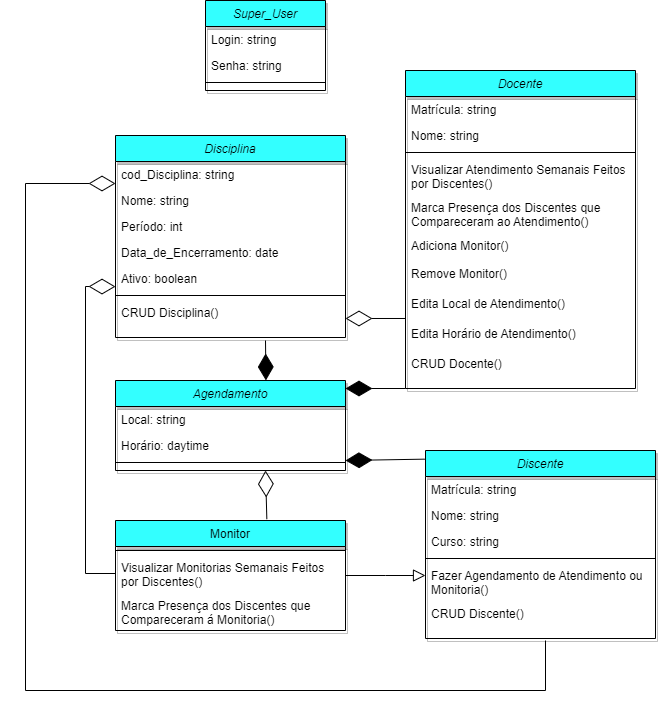

The diagram above was exported from draw.io. Its source (the exported page's mxGraphModel, read from the mxfile embedded in the PNG):
<mxGraphModel dx="939" dy="1600" grid="1" gridSize="10" guides="1" tooltips="1" connect="1" arrows="1" fold="1" page="1" pageScale="1" pageWidth="827" pageHeight="1169" math="0" shadow="0">
  <root>
    <mxCell id="WIyWlLk6GJQsqaUBKTNV-0" />
    <mxCell id="WIyWlLk6GJQsqaUBKTNV-1" parent="WIyWlLk6GJQsqaUBKTNV-0" />
    <mxCell id="zkfFHV4jXpPFQw0GAbJ--0" value="Discente" style="swimlane;fontStyle=2;align=center;verticalAlign=top;childLayout=stackLayout;horizontal=1;startSize=26;horizontalStack=0;resizeParent=1;resizeLast=0;collapsible=1;marginBottom=0;rounded=0;shadow=1;strokeWidth=1;fillColor=#33FFFF;" parent="WIyWlLk6GJQsqaUBKTNV-1" vertex="1">
      <mxGeometry x="480" y="160" width="230" height="188" as="geometry">
        <mxRectangle x="230" y="140" width="160" height="26" as="alternateBounds" />
      </mxGeometry>
    </mxCell>
    <mxCell id="zkfFHV4jXpPFQw0GAbJ--1" value="Matrícula: string" style="text;align=left;verticalAlign=top;spacingLeft=4;spacingRight=4;overflow=hidden;rotatable=0;points=[[0,0.5],[1,0.5]];portConstraint=eastwest;" parent="zkfFHV4jXpPFQw0GAbJ--0" vertex="1">
      <mxGeometry y="26" width="230" height="26" as="geometry" />
    </mxCell>
    <mxCell id="zkfFHV4jXpPFQw0GAbJ--2" value="Nome: string" style="text;align=left;verticalAlign=top;spacingLeft=4;spacingRight=4;overflow=hidden;rotatable=0;points=[[0,0.5],[1,0.5]];portConstraint=eastwest;rounded=0;shadow=0;html=0;" parent="zkfFHV4jXpPFQw0GAbJ--0" vertex="1">
      <mxGeometry y="52" width="230" height="26" as="geometry" />
    </mxCell>
    <mxCell id="zkfFHV4jXpPFQw0GAbJ--3" value="Curso: string" style="text;align=left;verticalAlign=top;spacingLeft=4;spacingRight=4;overflow=hidden;rotatable=0;points=[[0,0.5],[1,0.5]];portConstraint=eastwest;rounded=0;shadow=0;html=0;" parent="zkfFHV4jXpPFQw0GAbJ--0" vertex="1">
      <mxGeometry y="78" width="230" height="26" as="geometry" />
    </mxCell>
    <mxCell id="zkfFHV4jXpPFQw0GAbJ--4" value="" style="line;html=1;strokeWidth=1;align=left;verticalAlign=middle;spacingTop=-1;spacingLeft=3;spacingRight=3;rotatable=0;labelPosition=right;points=[];portConstraint=eastwest;" parent="zkfFHV4jXpPFQw0GAbJ--0" vertex="1">
      <mxGeometry y="104" width="230" height="8" as="geometry" />
    </mxCell>
    <mxCell id="zkfFHV4jXpPFQw0GAbJ--5" value="Fazer Agendamento de Atendimento ou &#10;Monitoria()" style="text;align=left;verticalAlign=top;spacingLeft=4;spacingRight=4;overflow=hidden;rotatable=0;points=[[0,0.5],[1,0.5]];portConstraint=eastwest;" parent="zkfFHV4jXpPFQw0GAbJ--0" vertex="1">
      <mxGeometry y="112" width="230" height="38" as="geometry" />
    </mxCell>
    <mxCell id="HPhgjp8AvJ0K_RXVYrXm-15" value="CRUD Discente()" style="text;align=left;verticalAlign=top;spacingLeft=4;spacingRight=4;overflow=hidden;rotatable=0;points=[[0,0.5],[1,0.5]];portConstraint=eastwest;" parent="zkfFHV4jXpPFQw0GAbJ--0" vertex="1">
      <mxGeometry y="150" width="230" height="38" as="geometry" />
    </mxCell>
    <mxCell id="zkfFHV4jXpPFQw0GAbJ--13" value="Monitor" style="swimlane;fontStyle=0;align=center;verticalAlign=top;childLayout=stackLayout;horizontal=1;startSize=26;horizontalStack=0;resizeParent=1;resizeLast=0;collapsible=1;marginBottom=0;rounded=0;shadow=1;strokeWidth=1;fillColor=#33FFFF;" parent="WIyWlLk6GJQsqaUBKTNV-1" vertex="1">
      <mxGeometry x="170" y="230" width="230" height="110" as="geometry">
        <mxRectangle x="340" y="380" width="170" height="26" as="alternateBounds" />
      </mxGeometry>
    </mxCell>
    <mxCell id="zkfFHV4jXpPFQw0GAbJ--15" value="" style="line;html=1;strokeWidth=1;align=left;verticalAlign=middle;spacingTop=-1;spacingLeft=3;spacingRight=3;rotatable=0;labelPosition=right;points=[];portConstraint=eastwest;" parent="zkfFHV4jXpPFQw0GAbJ--13" vertex="1">
      <mxGeometry y="26" width="230" height="8" as="geometry" />
    </mxCell>
    <mxCell id="HPhgjp8AvJ0K_RXVYrXm-18" value="Visualizar Monitorias Semanais Feitos&#10;por Discentes()" style="text;align=left;verticalAlign=top;spacingLeft=4;spacingRight=4;overflow=hidden;rotatable=0;points=[[0,0.5],[1,0.5]];portConstraint=eastwest;" parent="zkfFHV4jXpPFQw0GAbJ--13" vertex="1">
      <mxGeometry y="34" width="230" height="38" as="geometry" />
    </mxCell>
    <mxCell id="HPhgjp8AvJ0K_RXVYrXm-26" value="Marca Presença dos Discentes que &#10;Compareceram á Monitoria()" style="text;align=left;verticalAlign=top;spacingLeft=4;spacingRight=4;overflow=hidden;rotatable=0;points=[[0,0.5],[1,0.5]];portConstraint=eastwest;" parent="zkfFHV4jXpPFQw0GAbJ--13" vertex="1">
      <mxGeometry y="72" width="230" height="38" as="geometry" />
    </mxCell>
    <mxCell id="zkfFHV4jXpPFQw0GAbJ--16" value="" style="endArrow=block;endSize=10;endFill=0;shadow=0;strokeWidth=1;rounded=0;edgeStyle=elbowEdgeStyle;elbow=vertical;" parent="WIyWlLk6GJQsqaUBKTNV-1" source="zkfFHV4jXpPFQw0GAbJ--13" target="zkfFHV4jXpPFQw0GAbJ--0" edge="1">
      <mxGeometry width="160" relative="1" as="geometry">
        <mxPoint x="210" y="373" as="sourcePoint" />
        <mxPoint x="310" y="271" as="targetPoint" />
      </mxGeometry>
    </mxCell>
    <mxCell id="HPhgjp8AvJ0K_RXVYrXm-10" value="Super_User" style="swimlane;fontStyle=2;align=center;verticalAlign=top;childLayout=stackLayout;horizontal=1;startSize=26;horizontalStack=0;resizeParent=1;resizeLast=0;collapsible=1;marginBottom=0;rounded=0;shadow=1;strokeWidth=1;fillColor=#33FFFF;" parent="WIyWlLk6GJQsqaUBKTNV-1" vertex="1">
      <mxGeometry x="260" y="-290" width="120" height="90" as="geometry">
        <mxRectangle x="230" y="140" width="160" height="26" as="alternateBounds" />
      </mxGeometry>
    </mxCell>
    <mxCell id="HPhgjp8AvJ0K_RXVYrXm-11" value="Login: string" style="text;align=left;verticalAlign=top;spacingLeft=4;spacingRight=4;overflow=hidden;rotatable=0;points=[[0,0.5],[1,0.5]];portConstraint=eastwest;" parent="HPhgjp8AvJ0K_RXVYrXm-10" vertex="1">
      <mxGeometry y="26" width="120" height="26" as="geometry" />
    </mxCell>
    <mxCell id="HPhgjp8AvJ0K_RXVYrXm-12" value="Senha: string" style="text;align=left;verticalAlign=top;spacingLeft=4;spacingRight=4;overflow=hidden;rotatable=0;points=[[0,0.5],[1,0.5]];portConstraint=eastwest;rounded=0;shadow=0;html=0;" parent="HPhgjp8AvJ0K_RXVYrXm-10" vertex="1">
      <mxGeometry y="52" width="120" height="26" as="geometry" />
    </mxCell>
    <mxCell id="HPhgjp8AvJ0K_RXVYrXm-14" value="" style="line;html=1;strokeWidth=1;align=left;verticalAlign=middle;spacingTop=-1;spacingLeft=3;spacingRight=3;rotatable=0;labelPosition=right;points=[];portConstraint=eastwest;" parent="HPhgjp8AvJ0K_RXVYrXm-10" vertex="1">
      <mxGeometry y="78" width="120" height="8" as="geometry" />
    </mxCell>
    <mxCell id="HPhgjp8AvJ0K_RXVYrXm-19" value="Docente" style="swimlane;fontStyle=2;align=center;verticalAlign=top;childLayout=stackLayout;horizontal=1;startSize=26;horizontalStack=0;resizeParent=1;resizeLast=0;collapsible=1;marginBottom=0;rounded=0;shadow=1;strokeWidth=1;fillColor=#33FFFF;" parent="WIyWlLk6GJQsqaUBKTNV-1" vertex="1">
      <mxGeometry x="460" y="-220" width="230" height="318" as="geometry">
        <mxRectangle x="230" y="140" width="160" height="26" as="alternateBounds" />
      </mxGeometry>
    </mxCell>
    <mxCell id="HPhgjp8AvJ0K_RXVYrXm-20" value="Matrícula: string" style="text;align=left;verticalAlign=top;spacingLeft=4;spacingRight=4;overflow=hidden;rotatable=0;points=[[0,0.5],[1,0.5]];portConstraint=eastwest;" parent="HPhgjp8AvJ0K_RXVYrXm-19" vertex="1">
      <mxGeometry y="26" width="230" height="26" as="geometry" />
    </mxCell>
    <mxCell id="HPhgjp8AvJ0K_RXVYrXm-21" value="Nome: string" style="text;align=left;verticalAlign=top;spacingLeft=4;spacingRight=4;overflow=hidden;rotatable=0;points=[[0,0.5],[1,0.5]];portConstraint=eastwest;rounded=0;shadow=0;html=0;" parent="HPhgjp8AvJ0K_RXVYrXm-19" vertex="1">
      <mxGeometry y="52" width="230" height="26" as="geometry" />
    </mxCell>
    <mxCell id="HPhgjp8AvJ0K_RXVYrXm-23" value="" style="line;html=1;strokeWidth=1;align=left;verticalAlign=middle;spacingTop=-1;spacingLeft=3;spacingRight=3;rotatable=0;labelPosition=right;points=[];portConstraint=eastwest;" parent="HPhgjp8AvJ0K_RXVYrXm-19" vertex="1">
      <mxGeometry y="78" width="230" height="8" as="geometry" />
    </mxCell>
    <mxCell id="HPhgjp8AvJ0K_RXVYrXm-24" value="Visualizar Atendimento Semanais Feitos&#10;por Discentes()" style="text;align=left;verticalAlign=top;spacingLeft=4;spacingRight=4;overflow=hidden;rotatable=0;points=[[0,0.5],[1,0.5]];portConstraint=eastwest;" parent="HPhgjp8AvJ0K_RXVYrXm-19" vertex="1">
      <mxGeometry y="86" width="230" height="38" as="geometry" />
    </mxCell>
    <mxCell id="HPhgjp8AvJ0K_RXVYrXm-25" value="Marca Presença dos Discentes que &#10;Compareceram ao Atendimento()" style="text;align=left;verticalAlign=top;spacingLeft=4;spacingRight=4;overflow=hidden;rotatable=0;points=[[0,0.5],[1,0.5]];portConstraint=eastwest;" parent="HPhgjp8AvJ0K_RXVYrXm-19" vertex="1">
      <mxGeometry y="124" width="230" height="38" as="geometry" />
    </mxCell>
    <mxCell id="HPhgjp8AvJ0K_RXVYrXm-28" value="Adiciona Monitor()" style="text;align=left;verticalAlign=top;spacingLeft=4;spacingRight=4;overflow=hidden;rotatable=0;points=[[0,0.5],[1,0.5]];portConstraint=eastwest;" parent="HPhgjp8AvJ0K_RXVYrXm-19" vertex="1">
      <mxGeometry y="162" width="230" height="28" as="geometry" />
    </mxCell>
    <mxCell id="HPhgjp8AvJ0K_RXVYrXm-27" value="Remove Monitor()" style="text;align=left;verticalAlign=top;spacingLeft=4;spacingRight=4;overflow=hidden;rotatable=0;points=[[0,0.5],[1,0.5]];portConstraint=eastwest;" parent="HPhgjp8AvJ0K_RXVYrXm-19" vertex="1">
      <mxGeometry y="190" width="230" height="30" as="geometry" />
    </mxCell>
    <mxCell id="HPhgjp8AvJ0K_RXVYrXm-29" value="Edita Local de Atendimento()" style="text;align=left;verticalAlign=top;spacingLeft=4;spacingRight=4;overflow=hidden;rotatable=0;points=[[0,0.5],[1,0.5]];portConstraint=eastwest;" parent="HPhgjp8AvJ0K_RXVYrXm-19" vertex="1">
      <mxGeometry y="220" width="230" height="30" as="geometry" />
    </mxCell>
    <mxCell id="HPhgjp8AvJ0K_RXVYrXm-30" value="Edita Horário de Atendimento()" style="text;align=left;verticalAlign=top;spacingLeft=4;spacingRight=4;overflow=hidden;rotatable=0;points=[[0,0.5],[1,0.5]];portConstraint=eastwest;" parent="HPhgjp8AvJ0K_RXVYrXm-19" vertex="1">
      <mxGeometry y="250" width="230" height="30" as="geometry" />
    </mxCell>
    <mxCell id="HPhgjp8AvJ0K_RXVYrXm-16" value="CRUD Docente()" style="text;align=left;verticalAlign=top;spacingLeft=4;spacingRight=4;overflow=hidden;rotatable=0;points=[[0,0.5],[1,0.5]];portConstraint=eastwest;" parent="HPhgjp8AvJ0K_RXVYrXm-19" vertex="1">
      <mxGeometry y="280" width="230" height="38" as="geometry" />
    </mxCell>
    <mxCell id="HPhgjp8AvJ0K_RXVYrXm-31" value="Disciplina" style="swimlane;fontStyle=2;align=center;verticalAlign=top;childLayout=stackLayout;horizontal=1;startSize=26;horizontalStack=0;resizeParent=1;resizeLast=0;collapsible=1;marginBottom=0;rounded=0;shadow=1;strokeWidth=1;fillColor=#33FFFF;strokeColor=#000000;" parent="WIyWlLk6GJQsqaUBKTNV-1" vertex="1">
      <mxGeometry x="170" y="-155" width="230" height="202" as="geometry">
        <mxRectangle x="230" y="140" width="160" height="26" as="alternateBounds" />
      </mxGeometry>
    </mxCell>
    <mxCell id="HPhgjp8AvJ0K_RXVYrXm-33" value="cod_Disciplina: string" style="text;align=left;verticalAlign=top;spacingLeft=4;spacingRight=4;overflow=hidden;rotatable=0;points=[[0,0.5],[1,0.5]];portConstraint=eastwest;rounded=0;shadow=0;html=0;" parent="HPhgjp8AvJ0K_RXVYrXm-31" vertex="1">
      <mxGeometry y="26" width="230" height="26" as="geometry" />
    </mxCell>
    <mxCell id="HPhgjp8AvJ0K_RXVYrXm-32" value="Nome: string" style="text;align=left;verticalAlign=top;spacingLeft=4;spacingRight=4;overflow=hidden;rotatable=0;points=[[0,0.5],[1,0.5]];portConstraint=eastwest;" parent="HPhgjp8AvJ0K_RXVYrXm-31" vertex="1">
      <mxGeometry y="52" width="230" height="26" as="geometry" />
    </mxCell>
    <mxCell id="HPhgjp8AvJ0K_RXVYrXm-41" value="Período: int" style="text;align=left;verticalAlign=top;spacingLeft=4;spacingRight=4;overflow=hidden;rotatable=0;points=[[0,0.5],[1,0.5]];portConstraint=eastwest;rounded=0;shadow=0;html=0;" parent="HPhgjp8AvJ0K_RXVYrXm-31" vertex="1">
      <mxGeometry y="78" width="230" height="26" as="geometry" />
    </mxCell>
    <mxCell id="HPhgjp8AvJ0K_RXVYrXm-42" value="Data_de_Encerramento: date" style="text;align=left;verticalAlign=top;spacingLeft=4;spacingRight=4;overflow=hidden;rotatable=0;points=[[0,0.5],[1,0.5]];portConstraint=eastwest;rounded=0;shadow=0;html=0;" parent="HPhgjp8AvJ0K_RXVYrXm-31" vertex="1">
      <mxGeometry y="104" width="230" height="26" as="geometry" />
    </mxCell>
    <mxCell id="HPhgjp8AvJ0K_RXVYrXm-43" value="Ativo: boolean" style="text;align=left;verticalAlign=top;spacingLeft=4;spacingRight=4;overflow=hidden;rotatable=0;points=[[0,0.5],[1,0.5]];portConstraint=eastwest;rounded=0;shadow=0;html=0;" parent="HPhgjp8AvJ0K_RXVYrXm-31" vertex="1">
      <mxGeometry y="130" width="230" height="26" as="geometry" />
    </mxCell>
    <mxCell id="HPhgjp8AvJ0K_RXVYrXm-34" value="" style="line;html=1;strokeWidth=1;align=left;verticalAlign=middle;spacingTop=-1;spacingLeft=3;spacingRight=3;rotatable=0;labelPosition=right;points=[];portConstraint=eastwest;" parent="HPhgjp8AvJ0K_RXVYrXm-31" vertex="1">
      <mxGeometry y="156" width="230" height="8" as="geometry" />
    </mxCell>
    <mxCell id="HPhgjp8AvJ0K_RXVYrXm-17" value="CRUD Disciplina()" style="text;align=left;verticalAlign=top;spacingLeft=4;spacingRight=4;overflow=hidden;rotatable=0;points=[[0,0.5],[1,0.5]];portConstraint=eastwest;" parent="HPhgjp8AvJ0K_RXVYrXm-31" vertex="1">
      <mxGeometry y="164" width="230" height="38" as="geometry" />
    </mxCell>
    <mxCell id="HPhgjp8AvJ0K_RXVYrXm-44" value="Agendamento" style="swimlane;fontStyle=2;align=center;verticalAlign=top;childLayout=stackLayout;horizontal=1;startSize=26;horizontalStack=0;resizeParent=1;resizeLast=0;collapsible=1;marginBottom=0;rounded=0;shadow=1;strokeWidth=1;fillColor=#33FFFF;" parent="WIyWlLk6GJQsqaUBKTNV-1" vertex="1">
      <mxGeometry x="170" y="90" width="230" height="90" as="geometry">
        <mxRectangle x="230" y="140" width="160" height="26" as="alternateBounds" />
      </mxGeometry>
    </mxCell>
    <mxCell id="HPhgjp8AvJ0K_RXVYrXm-45" value="Local: string" style="text;align=left;verticalAlign=top;spacingLeft=4;spacingRight=4;overflow=hidden;rotatable=0;points=[[0,0.5],[1,0.5]];portConstraint=eastwest;" parent="HPhgjp8AvJ0K_RXVYrXm-44" vertex="1">
      <mxGeometry y="26" width="230" height="26" as="geometry" />
    </mxCell>
    <mxCell id="HPhgjp8AvJ0K_RXVYrXm-46" value="Horário: daytime" style="text;align=left;verticalAlign=top;spacingLeft=4;spacingRight=4;overflow=hidden;rotatable=0;points=[[0,0.5],[1,0.5]];portConstraint=eastwest;rounded=0;shadow=0;html=0;" parent="HPhgjp8AvJ0K_RXVYrXm-44" vertex="1">
      <mxGeometry y="52" width="230" height="26" as="geometry" />
    </mxCell>
    <mxCell id="HPhgjp8AvJ0K_RXVYrXm-50" value="" style="line;html=1;strokeWidth=1;align=left;verticalAlign=middle;spacingTop=-1;spacingLeft=3;spacingRight=3;rotatable=0;labelPosition=right;points=[];portConstraint=eastwest;" parent="HPhgjp8AvJ0K_RXVYrXm-44" vertex="1">
      <mxGeometry y="78" width="230" height="8" as="geometry" />
    </mxCell>
    <mxCell id="HPhgjp8AvJ0K_RXVYrXm-51" value="" style="endArrow=diamondThin;endFill=1;endSize=24;html=1;rounded=0;exitX=-0.003;exitY=0.046;exitDx=0;exitDy=0;entryX=1;entryY=0.692;entryDx=0;entryDy=0;entryPerimeter=0;exitPerimeter=0;" parent="WIyWlLk6GJQsqaUBKTNV-1" source="zkfFHV4jXpPFQw0GAbJ--0" edge="1">
      <mxGeometry width="160" relative="1" as="geometry">
        <mxPoint x="520" y="170" as="sourcePoint" />
        <mxPoint x="400" y="169.9920000000002" as="targetPoint" />
      </mxGeometry>
    </mxCell>
    <mxCell id="HPhgjp8AvJ0K_RXVYrXm-52" value="" style="endArrow=diamondThin;endFill=1;endSize=24;html=1;rounded=0;entryX=1;entryY=0.692;entryDx=0;entryDy=0;entryPerimeter=0;" parent="WIyWlLk6GJQsqaUBKTNV-1" edge="1">
      <mxGeometry width="160" relative="1" as="geometry">
        <mxPoint x="460" y="98" as="sourcePoint" />
        <mxPoint x="400" y="98.00199999999997" as="targetPoint" />
      </mxGeometry>
    </mxCell>
    <mxCell id="HPhgjp8AvJ0K_RXVYrXm-53" value="" style="endArrow=diamondThin;endFill=1;endSize=24;html=1;rounded=0;entryX=0.654;entryY=-0.001;entryDx=0;entryDy=0;entryPerimeter=0;" parent="WIyWlLk6GJQsqaUBKTNV-1" target="HPhgjp8AvJ0K_RXVYrXm-44" edge="1">
      <mxGeometry width="160" relative="1" as="geometry">
        <mxPoint x="320" y="50" as="sourcePoint" />
        <mxPoint x="270" y="50.00199999999995" as="targetPoint" />
      </mxGeometry>
    </mxCell>
    <mxCell id="HPhgjp8AvJ0K_RXVYrXm-54" value="" style="endArrow=diamondThin;endFill=0;endSize=24;html=1;rounded=0;exitX=0.658;exitY=-0.012;exitDx=0;exitDy=0;exitPerimeter=0;" parent="WIyWlLk6GJQsqaUBKTNV-1" source="zkfFHV4jXpPFQw0GAbJ--13" edge="1">
      <mxGeometry width="160" relative="1" as="geometry">
        <mxPoint x="190" y="200" as="sourcePoint" />
        <mxPoint x="320" y="180" as="targetPoint" />
      </mxGeometry>
    </mxCell>
    <mxCell id="LEAk-KaN2-tCtwHLdH17-2" value="" style="endArrow=diamondThin;endFill=0;endSize=24;html=1;rounded=0;exitX=0;exitY=0.5;exitDx=0;exitDy=0;entryX=0;entryY=0.811;entryDx=0;entryDy=0;entryPerimeter=0;" parent="WIyWlLk6GJQsqaUBKTNV-1" source="HPhgjp8AvJ0K_RXVYrXm-18" target="HPhgjp8AvJ0K_RXVYrXm-43" edge="1">
      <mxGeometry width="160" relative="1" as="geometry">
        <mxPoint x="143.33999999999992" y="289.68000000000006" as="sourcePoint" />
        <mxPoint x="140" y="-30" as="targetPoint" />
        <Array as="points">
          <mxPoint x="140" y="283" />
          <mxPoint x="140" y="-4" />
        </Array>
      </mxGeometry>
    </mxCell>
    <mxCell id="LEAk-KaN2-tCtwHLdH17-3" value="" style="endArrow=diamondThin;endFill=0;endSize=24;html=1;rounded=0;exitX=0;exitY=0.933;exitDx=0;exitDy=0;exitPerimeter=0;" parent="WIyWlLk6GJQsqaUBKTNV-1" source="HPhgjp8AvJ0K_RXVYrXm-29" target="HPhgjp8AvJ0K_RXVYrXm-17" edge="1">
      <mxGeometry width="160" relative="1" as="geometry">
        <mxPoint x="331.3399999999999" y="238.68000000000006" as="sourcePoint" />
        <mxPoint x="420" y="40" as="targetPoint" />
        <Array as="points" />
      </mxGeometry>
    </mxCell>
    <mxCell id="LEAk-KaN2-tCtwHLdH17-4" value="" style="endArrow=diamondThin;endFill=0;endSize=24;html=1;rounded=0;" parent="WIyWlLk6GJQsqaUBKTNV-1" edge="1">
      <mxGeometry width="160" relative="1" as="geometry">
        <mxPoint x="600" y="350" as="sourcePoint" />
        <mxPoint x="170" y="-107" as="targetPoint" />
        <Array as="points">
          <mxPoint x="600" y="400" />
          <mxPoint x="80" y="400" />
          <mxPoint x="80" y="-107" />
        </Array>
      </mxGeometry>
    </mxCell>
  </root>
</mxGraphModel>